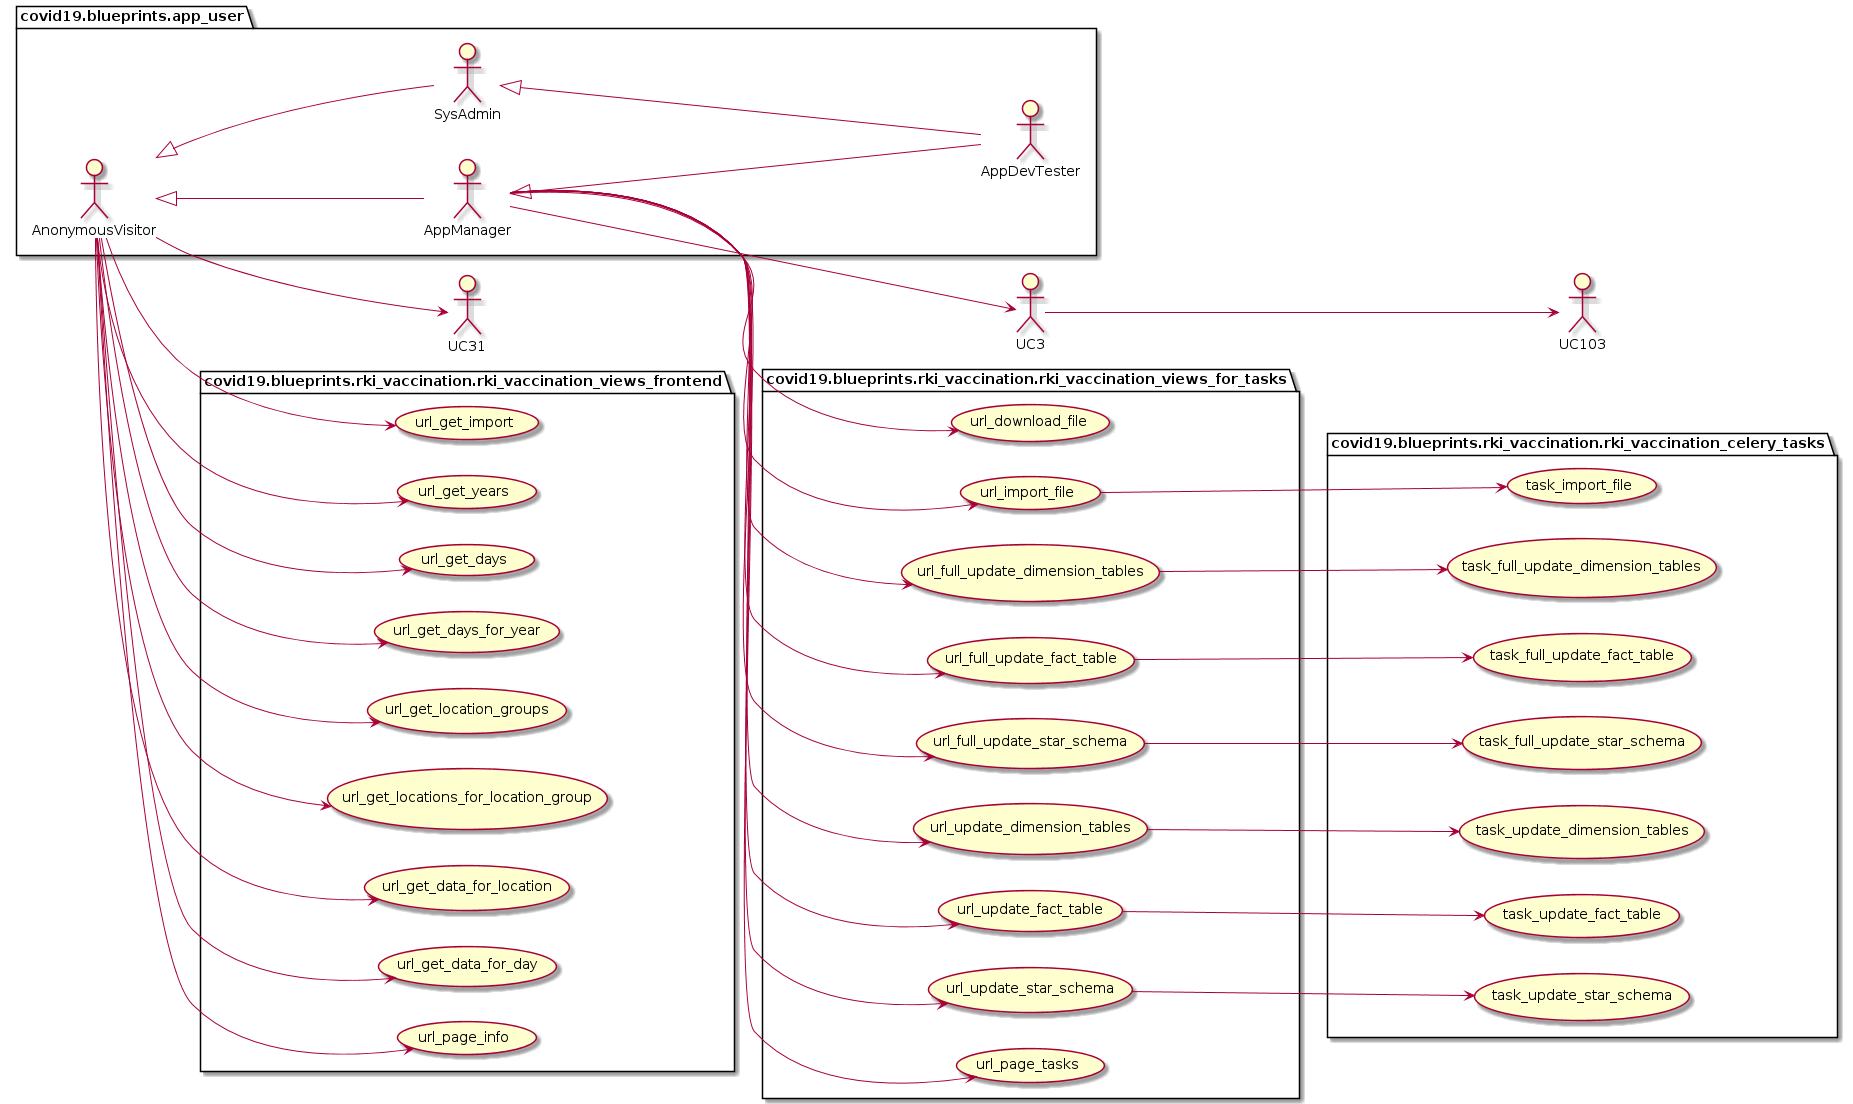

The diagram above was rendered by PlantUML. Its source (embedded in the PNG):
@startuml
left to right direction
package covid19.blueprints.app_user {
	actor AnonymousVisitor as vu
	actor AppManager as au
	actor SysAdmin as su
	actor AppDevTester as du
}
package covid19.blueprints.app_user {
	vu <|-- au
	vu <|-- su
	su <|-- du
	au <|-- du
}
package covid19.blueprints.rki_vaccination.rki_vaccination_views_frontend {
	usecase url_get_import as UC30
	usecase url_get_years as UC40
	usecase url_get_days as UC41
	usecase url_get_days_for_year as UC42
	usecase url_get_location_groups as UC43
	usecase url_get_locations_for_location_group as UC44
	usecase url_get_data_for_location as UC45
	usecase url_get_data_for_day as UC46
    usecase url_page_info as UC80
}
vu --> UC30
vu --> UC31
vu --> UC40
vu --> UC41
vu --> UC42
vu --> UC43
vu --> UC44
vu --> UC45
vu --> UC46
vu --> UC80
package covid19.blueprints.rki_vaccination.rki_vaccination_views_for_tasks {
	usecase url_download_file as UC1
	usecase url_import_file as UC2
	usecase url_full_update_dimension_tables as UC10
	usecase url_full_update_fact_table as UC11
	usecase url_full_update_star_schema as UC12
	usecase url_update_dimension_tables as UC20
	usecase url_update_fact_table as UC21
	usecase url_update_star_schema as UC22
    usecase url_page_tasks as UC81
}
au --> UC1
au --> UC2
au --> UC3
au --> UC10
au --> UC11
au --> UC12
au --> UC20
au --> UC21
au --> UC22
au --> UC81
package covid19.blueprints.rki_vaccination.rki_vaccination_celery_tasks {
	usecase task_import_file as UC102
	usecase task_full_update_dimension_tables as UC110
	usecase task_full_update_fact_table as UC111
	usecase task_full_update_star_schema as UC112
	usecase task_update_dimension_tables as UC120
	usecase task_update_fact_table as UC121
	usecase task_update_star_schema as UC122
}
UC2 --> UC102
UC3 --> UC103
UC10 --> UC110
UC11 --> UC111
UC12 --> UC112
UC20 --> UC120
UC21 --> UC121
UC22 --> UC122
@enduml